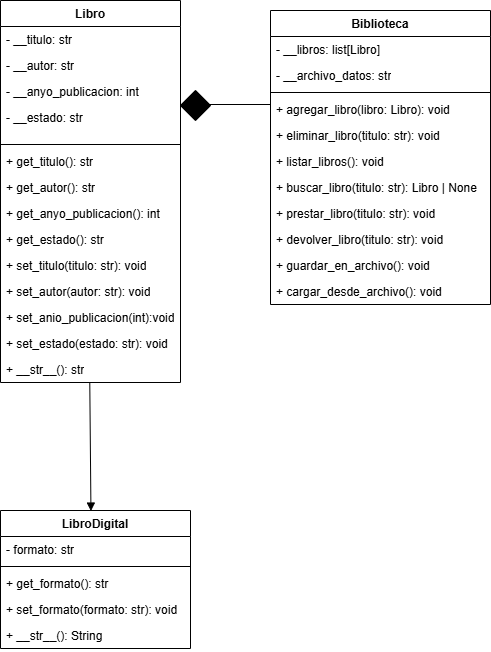

The diagram above was exported from draw.io. Its source (the exported page's mxGraphModel, read from the mxfile embedded in the PNG):
<mxGraphModel dx="1726" dy="874" grid="1" gridSize="10" guides="1" tooltips="1" connect="1" arrows="1" fold="1" page="1" pageScale="1" pageWidth="850" pageHeight="1100" math="0" shadow="0">
  <root>
    <mxCell id="0" />
    <mxCell id="1" parent="0" />
    <mxCell id="2" value="Libro" style="swimlane;fontStyle=1;align=center;verticalAlign=top;childLayout=stackLayout;horizontal=1;startSize=26;horizontalStack=0;resizeParent=1;resizeParentMax=0;resizeLast=0;collapsible=1;marginBottom=0;whiteSpace=wrap;html=1;" parent="1" vertex="1">
      <mxGeometry x="340" y="110" width="180" height="382" as="geometry" />
    </mxCell>
    <mxCell id="3" value="- __titulo: str" style="text;strokeColor=none;fillColor=none;align=left;verticalAlign=top;spacingLeft=4;spacingRight=4;overflow=hidden;rotatable=0;points=[[0,0.5],[1,0.5]];portConstraint=eastwest;whiteSpace=wrap;html=1;" parent="2" vertex="1">
      <mxGeometry y="26" width="180" height="26" as="geometry" />
    </mxCell>
    <mxCell id="8" value="- __autor: str" style="text;strokeColor=none;fillColor=none;align=left;verticalAlign=top;spacingLeft=4;spacingRight=4;overflow=hidden;rotatable=0;points=[[0,0.5],[1,0.5]];portConstraint=eastwest;whiteSpace=wrap;html=1;" parent="2" vertex="1">
      <mxGeometry y="52" width="180" height="26" as="geometry" />
    </mxCell>
    <mxCell id="7" value="- __anyo_publicacion: int" style="text;strokeColor=none;fillColor=none;align=left;verticalAlign=top;spacingLeft=4;spacingRight=4;overflow=hidden;rotatable=0;points=[[0,0.5],[1,0.5]];portConstraint=eastwest;whiteSpace=wrap;html=1;" parent="2" vertex="1">
      <mxGeometry y="78" width="180" height="26" as="geometry" />
    </mxCell>
    <mxCell id="6" value="- __estado: str" style="text;strokeColor=none;fillColor=none;align=left;verticalAlign=top;spacingLeft=4;spacingRight=4;overflow=hidden;rotatable=0;points=[[0,0.5],[1,0.5]];portConstraint=eastwest;whiteSpace=wrap;html=1;" parent="2" vertex="1">
      <mxGeometry y="104" width="180" height="36" as="geometry" />
    </mxCell>
    <mxCell id="4" value="" style="line;strokeWidth=1;fillColor=none;align=left;verticalAlign=middle;spacingTop=-1;spacingLeft=3;spacingRight=3;rotatable=0;labelPosition=right;points=[];portConstraint=eastwest;strokeColor=inherit;" parent="2" vertex="1">
      <mxGeometry y="140" width="180" height="8" as="geometry" />
    </mxCell>
    <mxCell id="23" value="+ get_titulo(): str" style="text;strokeColor=none;fillColor=none;align=left;verticalAlign=top;spacingLeft=4;spacingRight=4;overflow=hidden;rotatable=0;points=[[0,0.5],[1,0.5]];portConstraint=eastwest;whiteSpace=wrap;html=1;" parent="2" vertex="1">
      <mxGeometry y="148" width="180" height="26" as="geometry" />
    </mxCell>
    <mxCell id="32" value="+ get_autor(): str" style="text;strokeColor=none;fillColor=none;align=left;verticalAlign=top;spacingLeft=4;spacingRight=4;overflow=hidden;rotatable=0;points=[[0,0.5],[1,0.5]];portConstraint=eastwest;whiteSpace=wrap;html=1;" vertex="1" parent="2">
      <mxGeometry y="174" width="180" height="26" as="geometry" />
    </mxCell>
    <mxCell id="22" value="+ get_anyo_publicacion(): int" style="text;strokeColor=none;fillColor=none;align=left;verticalAlign=top;spacingLeft=4;spacingRight=4;overflow=hidden;rotatable=0;points=[[0,0.5],[1,0.5]];portConstraint=eastwest;whiteSpace=wrap;html=1;" parent="2" vertex="1">
      <mxGeometry y="200" width="180" height="26" as="geometry" />
    </mxCell>
    <mxCell id="33" value="+ get_estado(): str" style="text;strokeColor=none;fillColor=none;align=left;verticalAlign=top;spacingLeft=4;spacingRight=4;overflow=hidden;rotatable=0;points=[[0,0.5],[1,0.5]];portConstraint=eastwest;whiteSpace=wrap;html=1;" vertex="1" parent="2">
      <mxGeometry y="226" width="180" height="26" as="geometry" />
    </mxCell>
    <mxCell id="34" value="+ set_titulo(titulo: str): void" style="text;strokeColor=none;fillColor=none;align=left;verticalAlign=top;spacingLeft=4;spacingRight=4;overflow=hidden;rotatable=0;points=[[0,0.5],[1,0.5]];portConstraint=eastwest;whiteSpace=wrap;html=1;" vertex="1" parent="2">
      <mxGeometry y="252" width="180" height="26" as="geometry" />
    </mxCell>
    <mxCell id="35" value="+ set_autor(autor: str): void" style="text;strokeColor=none;fillColor=none;align=left;verticalAlign=top;spacingLeft=4;spacingRight=4;overflow=hidden;rotatable=0;points=[[0,0.5],[1,0.5]];portConstraint=eastwest;whiteSpace=wrap;html=1;" vertex="1" parent="2">
      <mxGeometry y="278" width="180" height="26" as="geometry" />
    </mxCell>
    <mxCell id="36" value="+ set_anio_publicacion(int):void" style="text;strokeColor=none;fillColor=none;align=left;verticalAlign=top;spacingLeft=4;spacingRight=4;overflow=hidden;rotatable=0;points=[[0,0.5],[1,0.5]];portConstraint=eastwest;whiteSpace=wrap;html=1;" vertex="1" parent="2">
      <mxGeometry y="304" width="180" height="26" as="geometry" />
    </mxCell>
    <mxCell id="37" value="+ set_estado(estado: str): void" style="text;strokeColor=none;fillColor=none;align=left;verticalAlign=top;spacingLeft=4;spacingRight=4;overflow=hidden;rotatable=0;points=[[0,0.5],[1,0.5]];portConstraint=eastwest;whiteSpace=wrap;html=1;" vertex="1" parent="2">
      <mxGeometry y="330" width="180" height="26" as="geometry" />
    </mxCell>
    <mxCell id="5" value="&lt;span style=&quot;color: rgb(0, 0, 0); text-align: center;&quot;&gt;+ __str__(): str&lt;/span&gt;" style="text;strokeColor=none;fillColor=none;align=left;verticalAlign=top;spacingLeft=4;spacingRight=4;overflow=hidden;rotatable=0;points=[[0,0.5],[1,0.5]];portConstraint=eastwest;whiteSpace=wrap;html=1;" parent="2" vertex="1">
      <mxGeometry y="356" width="180" height="26" as="geometry" />
    </mxCell>
    <mxCell id="10" value="Biblioteca" style="swimlane;fontStyle=1;align=center;verticalAlign=top;childLayout=stackLayout;horizontal=1;startSize=26;horizontalStack=0;resizeParent=1;resizeParentMax=0;resizeLast=0;collapsible=1;marginBottom=0;whiteSpace=wrap;html=1;" parent="1" vertex="1">
      <mxGeometry x="610" y="120" width="220" height="294" as="geometry" />
    </mxCell>
    <mxCell id="11" value="- __libros: list[Libro]" style="text;strokeColor=none;fillColor=none;align=left;verticalAlign=top;spacingLeft=4;spacingRight=4;overflow=hidden;rotatable=0;points=[[0,0.5],[1,0.5]];portConstraint=eastwest;whiteSpace=wrap;html=1;" parent="10" vertex="1">
      <mxGeometry y="26" width="220" height="26" as="geometry" />
    </mxCell>
    <mxCell id="16" value="- __archivo_datos: str" style="text;strokeColor=none;fillColor=none;align=left;verticalAlign=top;spacingLeft=4;spacingRight=4;overflow=hidden;rotatable=0;points=[[0,0.5],[1,0.5]];portConstraint=eastwest;whiteSpace=wrap;html=1;" parent="10" vertex="1">
      <mxGeometry y="52" width="220" height="26" as="geometry" />
    </mxCell>
    <mxCell id="12" value="" style="line;strokeWidth=1;fillColor=none;align=left;verticalAlign=middle;spacingTop=-1;spacingLeft=3;spacingRight=3;rotatable=0;labelPosition=right;points=[];portConstraint=eastwest;strokeColor=inherit;" parent="10" vertex="1">
      <mxGeometry y="78" width="220" height="8" as="geometry" />
    </mxCell>
    <mxCell id="13" value="+ agregar_libro(libro: Libro): void" style="text;strokeColor=none;fillColor=none;align=left;verticalAlign=top;spacingLeft=4;spacingRight=4;overflow=hidden;rotatable=0;points=[[0,0.5],[1,0.5]];portConstraint=eastwest;whiteSpace=wrap;html=1;" parent="10" vertex="1">
      <mxGeometry y="86" width="220" height="26" as="geometry" />
    </mxCell>
    <mxCell id="19" value="+ eliminar_libro(titulo: str): void" style="text;strokeColor=none;fillColor=none;align=left;verticalAlign=top;spacingLeft=4;spacingRight=4;overflow=hidden;rotatable=0;points=[[0,0.5],[1,0.5]];portConstraint=eastwest;whiteSpace=wrap;html=1;" parent="10" vertex="1">
      <mxGeometry y="112" width="220" height="26" as="geometry" />
    </mxCell>
    <mxCell id="18" value="+ listar_libros(): void" style="text;strokeColor=none;fillColor=none;align=left;verticalAlign=top;spacingLeft=4;spacingRight=4;overflow=hidden;rotatable=0;points=[[0,0.5],[1,0.5]];portConstraint=eastwest;whiteSpace=wrap;html=1;" parent="10" vertex="1">
      <mxGeometry y="138" width="220" height="26" as="geometry" />
    </mxCell>
    <mxCell id="17" value="+ buscar_libro(titulo: str): Libro | None" style="text;strokeColor=none;fillColor=none;align=left;verticalAlign=top;spacingLeft=4;spacingRight=4;overflow=hidden;rotatable=0;points=[[0,0.5],[1,0.5]];portConstraint=eastwest;whiteSpace=wrap;html=1;" parent="10" vertex="1">
      <mxGeometry y="164" width="220" height="26" as="geometry" />
    </mxCell>
    <mxCell id="21" value="+ prestar_libro(titulo: str): void" style="text;strokeColor=none;fillColor=none;align=left;verticalAlign=top;spacingLeft=4;spacingRight=4;overflow=hidden;rotatable=0;points=[[0,0.5],[1,0.5]];portConstraint=eastwest;whiteSpace=wrap;html=1;" parent="10" vertex="1">
      <mxGeometry y="190" width="220" height="26" as="geometry" />
    </mxCell>
    <mxCell id="20" value="+ devolver_libro(titulo: str): void" style="text;strokeColor=none;fillColor=none;align=left;verticalAlign=top;spacingLeft=4;spacingRight=4;overflow=hidden;rotatable=0;points=[[0,0.5],[1,0.5]];portConstraint=eastwest;whiteSpace=wrap;html=1;" parent="10" vertex="1">
      <mxGeometry y="216" width="220" height="26" as="geometry" />
    </mxCell>
    <mxCell id="44" value="+ guardar_en_archivo(): void" style="text;strokeColor=none;fillColor=none;align=left;verticalAlign=top;spacingLeft=4;spacingRight=4;overflow=hidden;rotatable=0;points=[[0,0.5],[1,0.5]];portConstraint=eastwest;whiteSpace=wrap;html=1;" vertex="1" parent="10">
      <mxGeometry y="242" width="220" height="26" as="geometry" />
    </mxCell>
    <mxCell id="45" value="+ cargar_desde_archivo(): void" style="text;strokeColor=none;fillColor=none;align=left;verticalAlign=top;spacingLeft=4;spacingRight=4;overflow=hidden;rotatable=0;points=[[0,0.5],[1,0.5]];portConstraint=eastwest;whiteSpace=wrap;html=1;" vertex="1" parent="10">
      <mxGeometry y="268" width="220" height="26" as="geometry" />
    </mxCell>
    <mxCell id="24" value="LibroDigital" style="swimlane;fontStyle=1;align=center;verticalAlign=top;childLayout=stackLayout;horizontal=1;startSize=26;horizontalStack=0;resizeParent=1;resizeParentMax=0;resizeLast=0;collapsible=1;marginBottom=0;whiteSpace=wrap;html=1;" parent="1" vertex="1">
      <mxGeometry x="340" y="620" width="190" height="138" as="geometry" />
    </mxCell>
    <mxCell id="25" value="- formato: str" style="text;strokeColor=none;fillColor=none;align=left;verticalAlign=top;spacingLeft=4;spacingRight=4;overflow=hidden;rotatable=0;points=[[0,0.5],[1,0.5]];portConstraint=eastwest;whiteSpace=wrap;html=1;" parent="24" vertex="1">
      <mxGeometry y="26" width="190" height="26" as="geometry" />
    </mxCell>
    <mxCell id="26" value="" style="line;strokeWidth=1;fillColor=none;align=left;verticalAlign=middle;spacingTop=-1;spacingLeft=3;spacingRight=3;rotatable=0;labelPosition=right;points=[];portConstraint=eastwest;strokeColor=inherit;" parent="24" vertex="1">
      <mxGeometry y="52" width="190" height="8" as="geometry" />
    </mxCell>
    <mxCell id="27" value="&lt;span style=&quot;color: rgb(0, 0, 0); text-align: center;&quot;&gt;+ get_formato(): str&amp;nbsp;&lt;/span&gt;" style="text;strokeColor=none;fillColor=none;align=left;verticalAlign=top;spacingLeft=4;spacingRight=4;overflow=hidden;rotatable=0;points=[[0,0.5],[1,0.5]];portConstraint=eastwest;whiteSpace=wrap;html=1;" parent="24" vertex="1">
      <mxGeometry y="60" width="190" height="26" as="geometry" />
    </mxCell>
    <mxCell id="42" value="&lt;span style=&quot;color: rgb(0, 0, 0); text-align: center;&quot;&gt;+ set_formato(formato: str): void&lt;/span&gt;" style="text;strokeColor=none;fillColor=none;align=left;verticalAlign=top;spacingLeft=4;spacingRight=4;overflow=hidden;rotatable=0;points=[[0,0.5],[1,0.5]];portConstraint=eastwest;whiteSpace=wrap;html=1;" vertex="1" parent="24">
      <mxGeometry y="86" width="190" height="26" as="geometry" />
    </mxCell>
    <mxCell id="43" value="&lt;span style=&quot;color: rgb(0, 0, 0); text-align: center;&quot;&gt;+ __str__(): String&lt;/span&gt;" style="text;strokeColor=none;fillColor=none;align=left;verticalAlign=top;spacingLeft=4;spacingRight=4;overflow=hidden;rotatable=0;points=[[0,0.5],[1,0.5]];portConstraint=eastwest;whiteSpace=wrap;html=1;" vertex="1" parent="24">
      <mxGeometry y="112" width="190" height="26" as="geometry" />
    </mxCell>
    <mxCell id="29" value="" style="html=1;verticalAlign=bottom;labelBackgroundColor=none;endArrow=block;endFill=1;entryX=0.476;entryY=0.004;entryDx=0;entryDy=0;exitX=0.496;exitY=1.011;exitDx=0;exitDy=0;exitPerimeter=0;entryPerimeter=0;" parent="1" source="5" edge="1" target="24">
      <mxGeometry width="160" relative="1" as="geometry">
        <mxPoint x="430" y="520" as="sourcePoint" />
        <mxPoint x="424.58" y="620" as="targetPoint" />
      </mxGeometry>
    </mxCell>
    <mxCell id="30" value="" style="line;strokeWidth=1;fillColor=none;align=left;verticalAlign=middle;spacingTop=-1;spacingLeft=3;spacingRight=3;rotatable=0;labelPosition=right;points=[];portConstraint=eastwest;strokeColor=inherit;" parent="1" vertex="1">
      <mxGeometry x="520" y="210" width="90" height="8" as="geometry" />
    </mxCell>
    <mxCell id="31" value="" style="rhombus;whiteSpace=wrap;html=1;fillColor=#000000;" parent="1" vertex="1">
      <mxGeometry x="520" y="200" width="30" height="30" as="geometry" />
    </mxCell>
  </root>
</mxGraphModel>